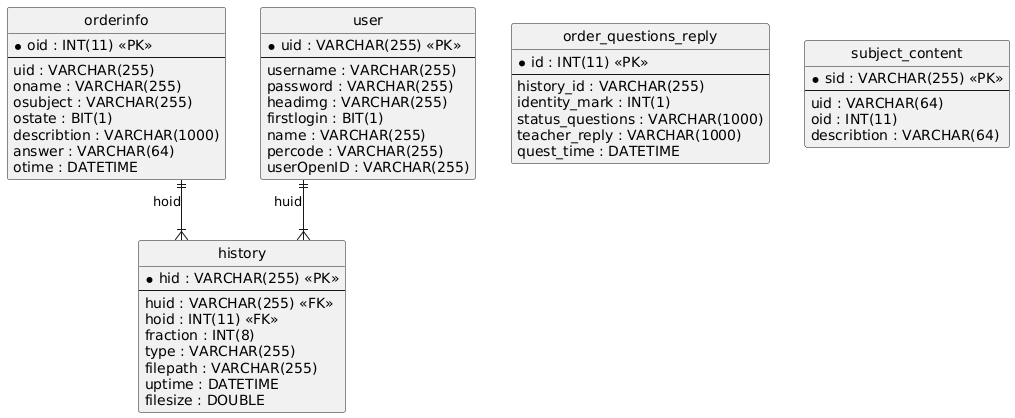

The diagram above was rendered by PlantUML. Its source (embedded in the PNG):
@startuml
hide circle
skinparam linetype ortho

entity "history" as history {
  * hid : VARCHAR(255) <<PK>>
  --
  huid : VARCHAR(255) <<FK>>
  hoid : INT(11) <<FK>>
  fraction : INT(8)
  type : VARCHAR(255)
  filepath : VARCHAR(255)
  uptime : DATETIME
  filesize : DOUBLE
}

entity "orderinfo" as orderinfo {
  * oid : INT(11) <<PK>>
  --
  uid : VARCHAR(255)
  oname : VARCHAR(255)
  osubject : VARCHAR(255)
  ostate : BIT(1)
  describtion : VARCHAR(1000)
  answer : VARCHAR(64)
  otime : DATETIME
}

entity "order_questions_reply" as order_questions_reply {
  * id : INT(11) <<PK>>
  --
  history_id : VARCHAR(255)
  identity_mark : INT(1)
  status_questions : VARCHAR(1000)
  teacher_reply : VARCHAR(1000)
  quest_time : DATETIME
}

entity "user" as user {
  * uid : VARCHAR(255) <<PK>>
  --
  username : VARCHAR(255)
  password : VARCHAR(255)
  headimg : VARCHAR(255)
  firstlogin : BIT(1)
  name : VARCHAR(255)
  percode : VARCHAR(255)
  userOpenID : VARCHAR(255)
}

entity "subject_content" as subject_content {
  * sid : VARCHAR(255) <<PK>>
  --
  uid : VARCHAR(64)
  oid : INT(11)
  describtion : VARCHAR(64)
}

orderinfo ||--|{ history : "hoid"
user ||--|{ history : "huid"
@enduml